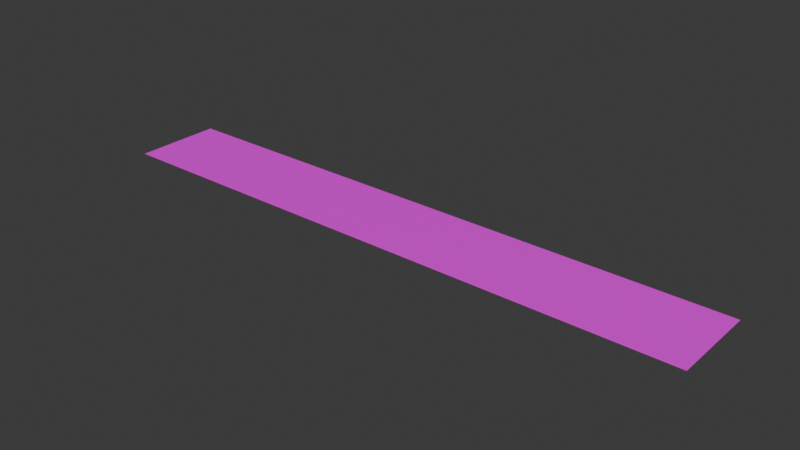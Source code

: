 # Source: Binary_05.blend  (saved by Blender 5.2.45; exported with 4.5.12 LTS)
import bpy
from mathutils import Matrix  # noqa: F401  (used for matrix-valued properties, if any)

bpy.ops.wm.read_factory_settings(use_empty=True)
scene = bpy.context.scene
scene.name = 'Scene'

# ---- collections
col_collection = bpy.data.collections.new('Collection'); scene.collection.children.link(col_collection)

# ---- images (referenced by path relative to the original .blend; pixels are not part of the script)
import os
ASSET_DIR = os.environ.get("B2B_ASSET_DIR", "")  # directory of the original .blend (textures are referenced by path, not embedded)
HERE = os.path.dirname(os.path.abspath(__file__))  # packed textures are extracted next to this script under _unpacked/

def load_image(name, relpath, width, height, colorspace="sRGB"):
    """Load a texture the original file referenced (path relative to the .blend, or extracted next to this script)."""
    p = next((c for c in (os.path.join(HERE, relpath), os.path.join(ASSET_DIR, relpath)) if relpath and os.path.exists(c)), "")
    if p:
        img = bpy.data.images.load(p, check_existing=True)
        img.name = name
    else:  # same state as the original file: an image datablock whose file is absent (Cycles renders it pink)
        img = bpy.data.images.new(name, width, height)
        img.source = "FILE"
        img.filepath = "//" + (relpath or name)
    img.colorspace_settings.name = colorspace
    return img
img_binaryco_png = load_image('binaryco.png', 'textures/binaryco.png', 1024, 1024, 'sRGB')

# ---- materials (node trees are filled in below, after node groups)
mat_binary = bpy.data.materials.new('Binary')

# ---- material node trees
mat_binary.use_nodes = True; mat_binary.node_tree.nodes.clear()
_N = mat_binary.node_tree.nodes; _L = mat_binary.node_tree.links
n0 = _N.new('ShaderNodeBsdfPrincipled'); n0.name = 'Principled BSDF'; n0.location = (-200, 100)
n0.inputs[10].default_value = 0.005
n1 = _N.new('ShaderNodeOutputMaterial'); n1.name = 'Material Output'; n1.location = (200, 100)
n2 = _N.new('ShaderNodeTexImage'); n2.name = 'Image Texture'; n2.location = (-647, 23)
n2.image = img_binaryco_png
_L.new(n0.outputs[0], n1.inputs[0])
_L.new(n2.outputs[0], n0.inputs[0])
_L.new(n2.outputs[1], n0.inputs[4])
n1.is_active_output = True

# ---- world
world_world = bpy.data.worlds.new('World'); scene.world = world_world
world_world.use_nodes = True; world_world.node_tree.nodes.clear()
_N = world_world.node_tree.nodes; _L = world_world.node_tree.links
n0 = _N.new('ShaderNodeOutputWorld'); n0.name = 'World Output'; n0.location = (200, 100)
n1 = _N.new('ShaderNodeBackground'); n1.name = 'Background'; n1.location = (-200, 100)
n1.inputs[0].default_value = (0.05088, 0.05088, 0.05088, 1.0)
_L.new(n1.outputs[0], n0.inputs[0])
n0.is_active_output = True
world_world.color = (0.05088, 0.05088, 0.05088)
world_world.sun_shadow_jitter_overblur = 0.0

# ---- meshes
me_plane = bpy.data.meshes.new('Plane')
me_plane.from_pydata([(-3.456, 0.0, 0.004), (3.365, 0.0, 0.004), (-3.456, 1.0, 0.004), (3.365, 1.0, 0.004)], [], [(0, 1, 3, 2)])
_uv = me_plane.uv_layers.new(name='UVMap')
_uv.uv.foreach_set('vector', [0.4444, 0.628, 0.9951, 0.628, 0.9951, 0.7021, 0.4444, 0.7021])
me_plane.materials.append(mat_binary)
me_plane.update()

# ---- objects
ob_plane = bpy.data.objects.new('Plane', me_plane)

# ---- transforms, parenting, visibility, modifiers, constraints
ob_plane.location = (0.0, 0.0, 0.0)

# ---- collection membership
col_collection.objects.link(ob_plane)

# ---- scene / render settings (as saved in the file)
scene.frame_start = 1; scene.frame_end = 250; scene.frame_set(1)
scene.render.engine = 'BLENDER_EEVEE_NEXT'
scene.render.bake_bias = 0.0
scene.render.bake_samples = 0
scene.eevee.fast_gi_thickness_far = 0.0
bpy.context.view_layer.update()

# ---- added for rendering (the .blend has no active camera and no usable light): camera, sun
cam_auto = bpy.data.cameras.new('AutoCamera')
cam_auto.lens = 50.0
cam_auto.sensor_width = 36.0
cam_auto.clip_end = 1000.0
ob_auto_camera = bpy.data.objects.new('AutoCamera', cam_auto)
scene.collection.objects.link(ob_auto_camera)
ob_auto_camera.location = (6.33343, -7.15418, 5.10679)
ob_auto_camera.rotation_euler = (1.09748, -7.21219e-08, 0.694738)
scene.camera = ob_auto_camera
light_auto_sun = bpy.data.lights.new('AutoSun', 'SUN')
light_auto_sun.energy = 3.0
light_auto_sun.angle = 0.0523599
ob_auto_sun = bpy.data.objects.new('AutoSun', light_auto_sun)
scene.collection.objects.link(ob_auto_sun)
ob_auto_sun.rotation_euler = (0.872665, 0.174533, 0.523599)
bpy.context.view_layer.update()
